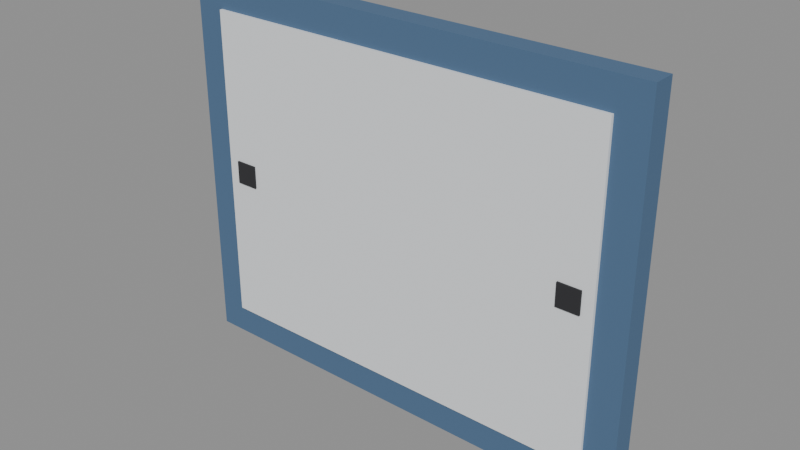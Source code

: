 # Source: sign_house_number.blend  (saved by Blender 5.0.119; exported with 4.5.12 LTS)
import bpy
from mathutils import Matrix  # noqa: F401  (used for matrix-valued properties, if any)

bpy.ops.wm.read_factory_settings(use_empty=True)
scene = bpy.context.scene
scene.name = 'Scene'

# ---- materials (node trees are filled in below, after node groups)
mat_palette_vcol = bpy.data.materials.new('palette_vcol')
mat_palette_vcol.diffuse_color = (1.0, 1.0, 1.0, 1.0)
mat_palette_vcol.roughness = 0.9

# ---- material node trees
mat_palette_vcol.use_nodes = True; mat_palette_vcol.node_tree.nodes.clear()
_N = mat_palette_vcol.node_tree.nodes; _L = mat_palette_vcol.node_tree.links
n0 = _N.new('ShaderNodeBsdfPrincipled'); n0.name = 'Principled BSDF'; n0.location = (-200, 100)
n0.inputs[2].default_value = 0.9
n0.inputs[27].default_value = (0.0, 0.0, 0.0, 1.0)
n1 = _N.new('ShaderNodeOutputMaterial'); n1.name = 'Material Output'; n1.location = (200, 100)
n2 = _N.new('ShaderNodeVertexColor'); n2.name = 'Color Attribute'; n2.location = (-500, 100)
n2.layer_name = 'Col'
_L.new(n0.outputs[0], n1.inputs[0])
_L.new(n2.outputs[0], n0.inputs[0])
n1.is_active_output = True

# ---- meshes
me_prop = bpy.data.meshes.new('Prop')
me_prop.from_pydata([(-0.31, -0.03, -0.25), (0.31, -0.03, -0.25), (-0.31, 0.0, -0.25), (0.31, 0.0, -0.25), (-0.31, -0.03, 0.25), (0.31, -0.03, 0.25), (-0.31, 0.0, 0.25), (0.31, 0.0, 0.25), (-0.255, -0.036, -0.015), (-0.225, -0.036, -0.015), (-0.255, -0.03, -0.015), (-0.225, -0.03, -0.015), (-0.255, -0.036, 0.015), (-0.225, -0.036, 0.015), (-0.255, -0.03, 0.015), (-0.225, -0.03, 0.015), (0.225, -0.036, -0.015), (0.255, -0.036, -0.015), (0.225, -0.03, -0.015), (0.255, -0.03, -0.015), (0.225, -0.036, 0.015), (0.255, -0.036, 0.015), (0.225, -0.03, 0.015), (0.255, -0.03, 0.015)], [], [(0, 2, 3, 1), (4, 5, 7, 6), (0, 1, 5, 4), (2, 6, 7, 3), (0, 4, 6, 2), (1, 3, 7, 5), (8, 10, 11, 9), (12, 13, 15, 14), (8, 9, 13, 12), (10, 14, 15, 11), (8, 12, 14, 10), (9, 11, 15, 13), (16, 18, 19, 17), (20, 21, 23, 22), (16, 17, 21, 20), (18, 22, 23, 19), (16, 20, 22, 18), (17, 19, 23, 21)])
_ca = me_prop.color_attributes.new('Col', 'FLOAT_COLOR', 'CORNER')
_ca.data.foreach_set('color', [0.07647, 0.1471, 0.2569, 0.5625, 0.07647, 0.1471, 0.2569, 0.5, 0.07647, 0.1471, 0.2569, 0.5, 0.07647, 0.1471, 0.2569, 0.5833, 0.07647, 0.1471, 0.2569, 0.5833, 0.07647, 0.1471, 0.2569, 0.5833, 0.07647, 0.1471, 0.2569, 0.5208, 0.07647, 0.1471, 0.2569, 0.5, 0.07647, 0.1471, 0.2569, 1.0, 0.07647, 0.1471, 0.2569, 1.0, 0.07647, 0.1471, 0.2569, 1.0, 0.07647, 0.1471, 0.2569, 1.0, 0.07647, 0.1471, 0.2569, 1.0, 0.07647, 0.1471, 0.2569, 1.0, 0.07647, 0.1471, 0.2569, 1.0, 0.07647, 0.1471, 0.2569, 1.0, 0.07647, 0.1471, 0.2569, 0.5625, 0.07647, 0.1471, 0.2569, 0.5833, 0.07647, 0.1471, 0.2569, 0.5208, 0.07647, 0.1471, 0.2569, 0.5, 0.07647, 0.1471, 0.2569, 0.5833, 0.07647, 0.1471, 0.2569, 0.5, 0.07647, 0.1471, 0.2569, 0.5208, 0.07647, 0.1471, 0.2569, 0.5833, 0.02549, 0.02549, 0.02941, 0.5208, 0.02549, 0.02549, 0.02941, 0.0, 0.02549, 0.02549, 0.02941, 0.0, 0.02549, 0.02549, 0.02941, 0.5208, 0.02549, 0.02549, 0.02941, 0.5, 0.02549, 0.02549, 0.02941, 0.5, 0.02549, 0.02549, 0.02941, 0.0, 0.02549, 0.02549, 0.02941, 0.0, 0.02549, 0.02549, 0.02941, 1.0, 0.02549, 0.02549, 0.02941, 1.0, 0.02549, 0.02549, 0.02941, 1.0, 0.02549, 0.02549, 0.02941, 1.0, 0.02549, 0.02549, 0.02941, 0.02083, 0.02549, 0.02549, 0.02941, 0.0, 0.02549, 0.02549, 0.02941, 0.0, 0.02549, 0.02549, 0.02941, 0.02083, 0.02549, 0.02549, 0.02941, 0.5417, 0.02549, 0.02549, 0.02941, 0.5417, 0.02549, 0.02549, 0.02941, 0.0, 0.02549, 0.02549, 0.02941, 0.0, 0.02549, 0.02549, 0.02941, 0.5208, 0.02549, 0.02549, 0.02941, 0.02083, 0.02549, 0.02549, 0.02941, 0.02083, 0.02549, 0.02549, 0.02941, 0.5, 0.02549, 0.02549, 0.02941, 0.5208, 0.02549, 0.02549, 0.02941, 0.02083, 0.02549, 0.02549, 0.02941, 0.02083, 0.02549, 0.02549, 0.02941, 0.5208, 0.02549, 0.02549, 0.02941, 0.4792, 0.02549, 0.02549, 0.02941, 0.5, 0.02549, 0.02549, 0.02941, 0.0, 0.02549, 0.02549, 0.02941, 0.0, 0.02549, 0.02549, 0.02941, 1.0, 0.02549, 0.02549, 0.02941, 1.0, 0.02549, 0.02549, 0.02941, 1.0, 0.02549, 0.02549, 0.02941, 1.0, 0.02549, 0.02549, 0.02941, 0.0, 0.02549, 0.02549, 0.02941, 0.02083, 0.02549, 0.02549, 0.02941, 0.0, 0.02549, 0.02549, 0.02941, 0.02083, 0.02549, 0.02549, 0.02941, 0.5, 0.02549, 0.02549, 0.02941, 0.5208, 0.02549, 0.02549, 0.02941, 0.02083, 0.02549, 0.02549, 0.02941, 0.02083, 0.02549, 0.02549, 0.02941, 0.5417, 0.02549, 0.02549, 0.02941, 0.0, 0.02549, 0.02549, 0.02941, 0.0, 0.02549, 0.02549, 0.02941, 0.5208])
me_prop.materials.append(mat_palette_vcol)
me_prop.update()
me_panel = bpy.data.meshes.new('Panel')
me_panel.from_pydata([(-0.27, -0.034, -0.21), (0.27, -0.034, -0.21), (-0.27, -0.03, -0.21), (0.27, -0.03, -0.21), (-0.27, -0.034, 0.21), (0.27, -0.034, 0.21), (-0.27, -0.03, 0.21), (0.27, -0.03, 0.21)], [], [(0, 2, 3, 1), (4, 5, 7, 6), (0, 1, 5, 4), (2, 6, 7, 3), (0, 4, 6, 2), (1, 3, 7, 5)])
_ca = me_panel.color_attributes.new('Col', 'FLOAT_COLOR', 'CORNER')
_ca.data.foreach_set('color', [0.7941, 0.8176, 0.8412, 0.5417, 0.7941, 0.8176, 0.8412, 0.5, 0.7941, 0.8176, 0.8412, 0.5, 0.7941, 0.8176, 0.8412, 0.5417, 0.7941, 0.8176, 0.8412, 0.5417, 0.7941, 0.8176, 0.8412, 0.5208, 0.7941, 0.8176, 0.8412, 0.5208, 0.7941, 0.8176, 0.8412, 0.5, 0.7941, 0.8176, 0.8412, 1.0, 0.7941, 0.8176, 0.8412, 1.0, 0.7941, 0.8176, 0.8412, 1.0, 0.7941, 0.8176, 0.8412, 1.0, 0.7941, 0.8176, 0.8412, 0.0, 0.7941, 0.8176, 0.8412, 0.0, 0.7941, 0.8176, 0.8412, 0.02083, 0.7941, 0.8176, 0.8412, 0.0, 0.7941, 0.8176, 0.8412, 0.5625, 0.7941, 0.8176, 0.8412, 0.5833, 0.7941, 0.8176, 0.8412, 0.5208, 0.7941, 0.8176, 0.8412, 0.5, 0.7941, 0.8176, 0.8412, 0.5417, 0.7941, 0.8176, 0.8412, 0.5, 0.7941, 0.8176, 0.8412, 0.5208, 0.7941, 0.8176, 0.8412, 0.5417])
me_panel.materials.append(mat_palette_vcol)
me_panel.update()

# ---- objects
ob_prop = bpy.data.objects.new('Prop', me_prop)
ob_panel = bpy.data.objects.new('Panel', me_panel)
ob_textpanel_0 = bpy.data.objects.new('TextPanel_0', None)

# ---- transforms, parenting, visibility, modifiers, constraints
ob_prop.location = (0.0, 0.0, 0.0)
ob_panel.location = (0.0, 0.0, 0.0)
ob_textpanel_0.location = (0.0, -0.037, 0.0)
ob_textpanel_0.empty_display_size = 0.05

# ---- collection membership
scene.collection.objects.link(ob_prop)
scene.collection.objects.link(ob_panel)
scene.collection.objects.link(ob_textpanel_0)

# ---- scene / render settings (as saved in the file)
scene.frame_start = 1; scene.frame_end = 250; scene.frame_set(1)
scene.render.engine = 'BLENDER_EEVEE_NEXT'
scene.render.bake_bias = 0.0
scene.render.bake_samples = 0
scene.cycles.sampling_pattern = 'TABULATED_SOBOL'
scene.eevee.use_volume_custom_range = False
bpy.context.view_layer.update()

# ---- added for rendering (the .blend has no active camera and no usable light): camera, sun + grey world if the file has none
cam_auto = bpy.data.cameras.new('AutoCamera')
cam_auto.lens = 50.0
cam_auto.sensor_width = 36.0
cam_auto.clip_end = 1000.0
ob_auto_camera = bpy.data.objects.new('AutoCamera', cam_auto)
scene.collection.objects.link(ob_auto_camera)
ob_auto_camera.location = (0.737687, -0.903224, 0.590149)
ob_auto_camera.rotation_euler = (1.09748, -7.21219e-08, 0.694738)
scene.camera = ob_auto_camera
light_auto_sun = bpy.data.lights.new('AutoSun', 'SUN')
light_auto_sun.energy = 3.0
light_auto_sun.angle = 0.0523599
ob_auto_sun = bpy.data.objects.new('AutoSun', light_auto_sun)
scene.collection.objects.link(ob_auto_sun)
ob_auto_sun.rotation_euler = (0.872665, 0.174533, 0.523599)
if scene.world is None:
    world_auto = bpy.data.worlds.new('AutoWorld')
    world_auto.color = (0.3, 0.3, 0.3)
    scene.world = world_auto
bpy.context.view_layer.update()
